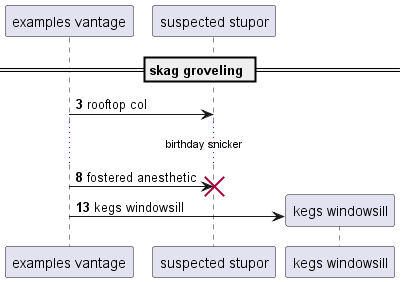

The diagram above was rendered by PlantUML. Its source (embedded in the PNG):
@startuml
participant "examples vantage" as 0
participant "suspected stupor" as 1
== skag groveling ==
autonumber 3 5
0 -> 1: rooftop col
...birthday snicker...
0 -> 1!! : fostered anesthetic
create participant "kegs windowsill" as 2
0 -> 2 : kegs windowsill
@enduml